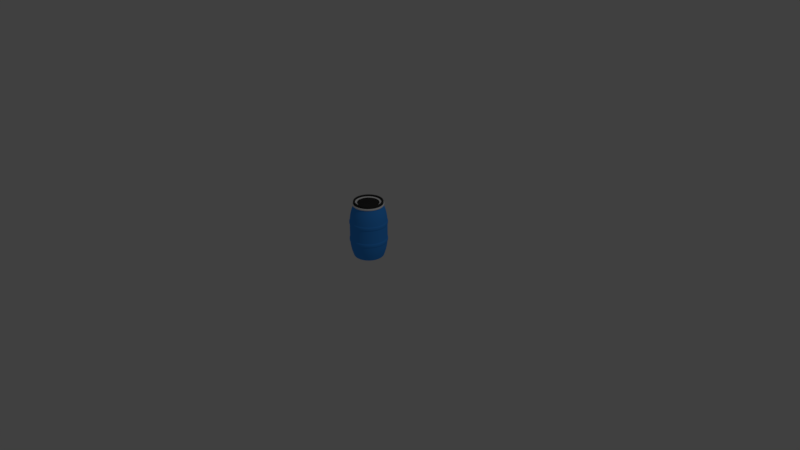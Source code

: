 # Source: barrel.blend  (saved by Blender 2.79.0; exported with 4.5.12 LTS)
import bpy
from mathutils import Matrix  # noqa: F401  (used for matrix-valued properties, if any)

bpy.ops.wm.read_factory_settings(use_empty=True)
scene = bpy.context.scene
scene.name = 'Scene'

# ---- collections
col_collection_1 = bpy.data.collections.new('Collection 1'); scene.collection.children.link(col_collection_1)

# ---- materials (node trees are filled in below, after node groups)
mat_blue = bpy.data.materials.new('Blue')
mat_blue.alpha_threshold = 0.0
mat_blue.use_transparent_shadow = False
mat_blue.diffuse_color = (0.04885, 0.3359, 1.0, 1.0)
mat_blue.specular_color = (0.5, 0.5, 0.5)
mat_blue.roughness = 0.5
mat_metallic = bpy.data.materials.new('Metallic')
mat_metallic.alpha_threshold = 0.0
mat_metallic.use_transparent_shadow = False
mat_metallic.diffuse_color = (0.9473, 0.9473, 0.9473, 1.0)
mat_metallic.roughness = 0.5
mat_black = bpy.data.materials.new('Black')
mat_black.alpha_threshold = 0.0
mat_black.use_transparent_shadow = False
mat_black.diffuse_color = (0.0375, 0.0375, 0.0375, 1.0)
mat_black.specular_color = (0.5, 0.5, 0.5)
mat_black.roughness = 0.5

# ---- material node trees

# ---- world
world_world = bpy.data.worlds.new('World'); scene.world = world_world
world_world.color = (0.05088, 0.05088, 0.05088)
world_world.use_sun_shadow = False
world_world.sun_shadow_jitter_overblur = 0.0
world_world.cycles.sampling_method = 'MANUAL'

# ---- cameras
cam_camera = bpy.data.cameras.new('Camera')
cam_camera.clip_end = 100.0
cam_camera.lens = 35.0
cam_camera.sensor_width = 32.0
cam_camera.sensor_height = 18.0
cam_camera.ortho_scale = 7.314
cam_camera.dof.focus_distance = 0.0
cam_camera.dof.aperture_fstop = 128.0

# ---- lights
light_lamp = bpy.data.lights.new('Lamp', 'POINT')
light_lamp.transmission_factor = 0.0
light_lamp.cutoff_distance = 30.0
light_lamp.energy = 100.0
light_lamp.shadow_buffer_clip_start = 1.001
light_lamp.shadow_soft_size = 0.1
light_lamp.shadow_maximum_resolution = 0.006
light_lamp.use_absolute_resolution = True

# ---- meshes
me_cask = bpy.data.meshes.new('Cask')
me_cask.from_pydata([(0.0, 0.0, 0.0), (-1.987e-09, 0.8, 0.0), (-1.987e-09, 0.8, 2.8), (0.4, 0.6928, 0.0), (0.4, 0.6928, 2.8), (0.6928, 0.4, 0.0), (0.6928, 0.4, 2.8), (0.8, -6.278e-08, 0.0), (0.8, -6.278e-08, 2.8), (0.6928, -0.4, 0.0), (0.6928, -0.4, 2.8), (0.4, -0.6928, 0.0), (0.4, -0.6928, 2.8), (1.188e-07, -0.8, 0.0), (1.188e-07, -0.8, 2.8), (-0.4, -0.6928, 0.0), (-0.4, -0.6928, 2.8), (-0.6928, -0.4, 0.0), (-0.6928, -0.4, 2.8), (-0.8, -3.997e-07, 0.0), (-0.8, -3.997e-07, 2.8), (-0.6928, 0.4, 0.0), (-0.6928, 0.4, 2.8), (-0.4, 0.6928, 0.0), (-0.4, 0.6928, 2.8), (-0.475, 0.8227, 2.383), (-0.8227, 0.475, 2.383), (-0.95, -4.486e-07, 2.383), (-0.8227, -0.475, 2.383), (-0.475, -0.8227, 2.383), (1.425e-07, -0.95, 2.383), (0.475, -0.8227, 2.383), (0.8227, -0.475, 2.383), (0.95, -4.848e-08, 2.383), (0.8227, 0.475, 2.383), (0.475, 0.8227, 2.383), (-9.934e-10, 0.95, 2.383), (-9.934e-10, 0.95, 0.4167), (-0.475, 0.8227, 0.4167), (-0.8227, 0.475, 0.4167), (-0.95, -4.489e-07, 0.4167), (-0.8227, -0.475, 0.4167), (-0.475, -0.8227, 0.4167), (1.425e-07, -0.95, 0.4167), (0.475, -0.8227, 0.4167), (0.8227, -0.475, 0.4167), (0.95, -4.873e-08, 0.4167), (0.8227, 0.475, 0.4167), (0.475, 0.8227, 0.4167), (0.0, 1.0, 1.967), (0.5, 0.866, 1.967), (0.866, 0.5, 1.967), (1.0, -4.371e-08, 1.967), (0.866, -0.5, 1.967), (0.5, -0.866, 1.967), (1.51e-07, -1.0, 1.967), (-0.5, -0.866, 1.967), (-0.866, -0.5, 1.967), (-1.0, -4.649e-07, 1.967), (-0.866, 0.5, 1.967), (-0.5, 0.866, 1.967), (0.0, 1.0, 1.767), (0.5, 0.866, 1.767), (0.866, 0.5, 1.767), (1.0, -4.371e-08, 1.767), (0.866, -0.5, 1.767), (0.5, -0.866, 1.767), (1.51e-07, -1.0, 1.767), (-0.5, -0.866, 1.767), (-0.866, -0.5, 1.767), (-1.0, -4.649e-07, 1.767), (-0.866, 0.5, 1.767), (-0.5, 0.866, 1.767), (0.5, 0.866, 1.033), (0.866, 0.5, 1.033), (1.0, -4.371e-08, 1.033), (0.866, -0.5, 1.033), (0.5, -0.866, 1.033), (1.51e-07, -1.0, 1.033), (-0.5, -0.866, 1.033), (-0.866, -0.5, 1.033), (-1.0, -4.649e-07, 1.033), (-0.866, 0.5, 1.033), (-0.5, 0.866, 1.033), (0.0, 1.0, 1.033), (0.5, 0.866, 0.8333), (0.866, 0.5, 0.8333), (1.0, -4.371e-08, 0.8333), (0.866, -0.5, 0.8333), (0.5, -0.866, 0.8333), (1.51e-07, -1.0, 0.8333), (-0.5, -0.866, 0.8333), (-0.866, -0.5, 0.8333), (-1.0, -4.649e-07, 0.8333), (-0.866, 0.5, 0.8333), (-0.5, 0.866, 0.8333), (0.0, 1.0, 0.8333), (6.209e-11, 1.025, 1.942), (0.5125, 0.8877, 1.942), (0.8877, 0.5125, 1.942), (1.025, -4.139e-08, 1.942), (0.8877, -0.5125, 1.942), (0.5125, -0.8877, 1.942), (1.548e-07, -1.025, 1.942), (-0.5125, -0.8877, 1.942), (-0.8877, -0.5125, 1.942), (-1.025, -4.731e-07, 1.942), (-0.8877, 0.5125, 1.942), (-0.5125, 0.8877, 1.942), (6.209e-11, 1.025, 1.792), (0.5125, 0.8877, 1.792), (0.8877, 0.5125, 1.792), (1.025, -4.139e-08, 1.792), (0.8877, -0.5125, 1.792), (0.5125, -0.8877, 1.792), (1.548e-07, -1.025, 1.792), (-0.5125, -0.8877, 1.792), (-0.8877, -0.5125, 1.792), (-1.025, -4.731e-07, 1.792), (-0.8877, 0.5125, 1.792), (-0.5125, 0.8877, 1.792), (0.5125, 0.8877, 1.008), (0.8877, 0.5125, 1.008), (1.025, -4.139e-08, 1.008), (0.8877, -0.5125, 1.008), (0.5125, -0.8877, 1.008), (1.548e-07, -1.025, 1.008), (-0.5125, -0.8877, 1.008), (-0.8877, -0.5125, 1.008), (-1.025, -4.731e-07, 1.008), (-0.8877, 0.5125, 1.008), (-0.5125, 0.8877, 1.008), (6.209e-11, 1.025, 1.008), (0.5125, 0.8877, 0.8583), (0.8877, 0.5125, 0.8583), (1.025, -4.139e-08, 0.8583), (0.8877, -0.5125, 0.8583), (0.5125, -0.8877, 0.8583), (1.548e-07, -1.025, 0.8583), (-0.5125, -0.8877, 0.8583), (-0.8877, -0.5125, 0.8583), (-1.025, -4.731e-07, 0.8583), (-0.8877, 0.5125, 0.8583), (-0.5125, 0.8877, 0.8583), (6.209e-11, 1.025, 0.8583), (-1.987e-09, 0.8, 2.9), (0.4, 0.6928, 2.9), (0.6928, 0.4, 2.9), (0.8, -6.278e-08, 2.9), (0.6928, -0.4, 2.9), (0.4, -0.6928, 2.9), (1.188e-07, -0.8, 2.9), (-0.4, -0.6928, 2.9), (-0.6928, -0.4, 2.9), (-0.8, -3.997e-07, 2.9), (-0.6928, 0.4, 2.9), (-0.4, 0.6928, 2.9), (-1.166e-09, 0.8193, 2.9), (-2.856e-10, 0.84, 2.88), (0.42, 0.7275, 2.88), (0.4096, 0.7095, 2.9), (0.7275, 0.42, 2.88), (0.7095, 0.4096, 2.9), (0.84, -5.835e-08, 2.88), (0.8193, -6.065e-08, 2.9), (0.7275, -0.42, 2.88), (0.7095, -0.4096, 2.9), (0.42, -0.7275, 2.88), (0.4096, -0.7095, 2.9), (1.266e-07, -0.84, 2.88), (1.225e-07, -0.8193, 2.9), (-0.42, -0.7275, 2.88), (-0.4096, -0.7095, 2.9), (-0.7275, -0.42, 2.88), (-0.7095, -0.4096, 2.9), (-0.84, -4.122e-07, 2.88), (-0.8193, -4.057e-07, 2.9), (-0.7275, 0.42, 2.88), (-0.7095, 0.4096, 2.9), (-0.42, 0.7275, 2.88), (-0.4096, 0.7095, 2.9), (-2.856e-10, 0.84, 2.82), (-1.166e-09, 0.8193, 2.8), (0.4096, 0.7095, 2.8), (0.42, 0.7275, 2.82), (0.7095, 0.4096, 2.8), (0.7275, 0.42, 2.82), (0.8193, -6.065e-08, 2.8), (0.84, -5.835e-08, 2.82), (0.7095, -0.4096, 2.8), (0.7275, -0.42, 2.82), (0.4096, -0.7095, 2.8), (0.42, -0.7275, 2.82), (1.225e-07, -0.8193, 2.8), (1.266e-07, -0.84, 2.82), (-0.4096, -0.7095, 2.8), (-0.42, -0.7275, 2.82), (-0.7095, -0.4096, 2.8), (-0.7275, -0.42, 2.82), (-0.8193, -4.057e-07, 2.8), (-0.84, -4.122e-07, 2.82), (-0.7095, 0.4096, 2.8), (-0.7275, 0.42, 2.82), (-0.4096, 0.7095, 2.8), (-0.42, 0.7275, 2.82), (-0.3353, -0.5807, 2.925), (0.5807, -0.3353, 2.925), (0.0, 0.0, 2.925), (0.5807, 0.3353, 2.925), (0.3353, 0.5807, 2.925), (-0.3353, 0.5807, 2.925), (-0.5807, 0.3353, 2.925), (-0.5807, -0.3353, 2.925), (1.088e-07, -0.6706, 2.925), (0.3353, -0.5807, 2.925), (0.6706, -5.48e-08, 2.925), (-0.6706, -3.419e-07, 2.925), (1.558e-08, 0.6706, 2.925), (-0.6704, 0.3871, 3.025), (-0.6928, 0.4, 3.0), (-0.8, -3.997e-07, 3.0), (-0.7741, -3.886e-07, 3.025), (-0.6928, -0.4, 3.0), (-0.6704, -0.3871, 3.025), (1.188e-07, -0.8, 3.0), (1.168e-07, -0.7741, 3.025), (0.3871, -0.6704, 3.025), (0.4, -0.6928, 3.0), (0.8, -6.278e-08, 3.0), (0.7741, -6.119e-08, 3.025), (0.6928, 0.4, 3.0), (0.6704, 0.3871, 3.025), (0.3871, 0.6704, 3.025), (0.4, 0.6928, 3.0), (-1.987e-09, 0.8, 3.0), (1.207e-09, 0.7741, 3.025), (-0.4, 0.6928, 3.0), (-0.3871, 0.6704, 3.025), (-0.3871, -0.6704, 3.025), (-0.4, -0.6928, 3.0), (0.6704, -0.3871, 3.025), (0.6928, -0.4, 3.0), (-0.3482, -0.6032, 3.0), (-0.3612, -0.6256, 3.025), (0.6032, -0.3482, 3.0), (0.6256, -0.3612, 3.025), (0.6256, 0.3612, 3.025), (0.6032, 0.3482, 3.0), (0.3482, 0.6032, 3.0), (0.3612, 0.6256, 3.025), (-0.3612, 0.6256, 3.025), (-0.3482, 0.6032, 3.0), (-0.6032, 0.3482, 3.0), (-0.6256, 0.3612, 3.025), (-0.6256, -0.3612, 3.025), (-0.6032, -0.3482, 3.0), (1.128e-07, -0.7224, 3.025), (1.108e-07, -0.6965, 3.0), (0.3482, -0.6032, 3.0), (0.3612, -0.6256, 3.025), (0.7224, -5.799e-08, 3.025), (0.6965, -5.64e-08, 3.0), (-0.7224, -3.662e-07, 3.025), (-0.6965, -3.55e-07, 3.0), (7.596e-09, 0.7224, 3.025), (1.079e-08, 0.6965, 3.0), (-0.6928, 0.4, 2.905), (-0.8, -3.997e-07, 2.905), (-0.4, 0.6928, 2.905), (-0.6928, -0.4, 2.905), (-0.4, -0.6928, 2.905), (1.188e-07, -0.8, 2.905), (0.4, -0.6928, 2.905), (0.6928, -0.4, 2.905), (0.8, -6.278e-08, 2.905), (0.6928, 0.4, 2.905), (0.4, 0.6928, 2.905), (-1.987e-09, 0.8, 2.905), (-0.6032, -0.3482, 2.932), (-0.3482, -0.6032, 2.932), (1.108e-07, -0.6965, 2.932), (0.3482, -0.6032, 2.932), (0.6032, -0.3482, 2.932), (0.6965, -5.64e-08, 2.932), (0.6032, 0.3482, 2.932), (0.3482, 0.6032, 2.932), (1.079e-08, 0.6965, 2.932), (-0.3482, 0.6032, 2.932), (-0.6032, 0.3482, 2.932), (-0.6965, -3.55e-07, 2.932), (-1.974e-09, 0.8019, 2.795), (-0.4009, 0.6944, 2.795), (-0.8019, -4.004e-07, 2.795), (-0.6944, -0.4009, 2.795), (0.8019, -6.261e-08, 2.795), (0.4009, 0.6944, 2.795), (-2.484e-11, 0.9987, 1.977), (0.4994, 0.8649, 1.977), (0.8649, 0.4994, 1.977), (0.9987, -4.383e-08, 1.977), (0.8649, -0.4994, 1.977), (0.4994, -0.8649, 1.977), (1.508e-07, -0.9987, 1.977), (-0.4994, -0.8649, 1.977), (-0.8649, -0.4994, 1.977), (-0.9987, -4.645e-07, 1.977), (-0.8649, 0.4994, 1.977), (-0.4994, 0.8649, 1.977), (0.0, 1.0, 1.757), (0.5, 0.866, 1.757), (0.866, 0.5, 1.757), (1.0, -4.371e-08, 1.757), (0.866, -0.5, 1.757), (0.5, -0.866, 1.757), (1.51e-07, -1.0, 1.757), (-0.5, -0.866, 1.757), (-0.866, -0.5, 1.757), (-1.0, -4.649e-07, 1.757), (-0.866, 0.5, 1.757), (-0.5, 0.866, 1.757), (0.5, 0.866, 1.042), (0.866, 0.5, 1.042), (1.0, -4.371e-08, 1.042), (0.866, -0.5, 1.042), (0.5, -0.866, 1.042), (1.51e-07, -1.0, 1.042), (-0.5, -0.866, 1.042), (-0.866, -0.5, 1.042), (-1.0, -4.649e-07, 1.042), (-0.866, 0.5, 1.042), (-0.5, 0.866, 1.042), (0.0, 1.0, 1.042), (-0.4994, 0.8649, 0.8229), (-0.8649, 0.4994, 0.8229), (-0.9987, -4.645e-07, 0.8229), (-0.8649, -0.4994, 0.8229), (-0.4994, -0.8649, 0.8229), (1.508e-07, -0.9987, 0.8229), (0.4994, -0.8649, 0.8229), (0.8649, -0.4994, 0.8229), (0.9987, -4.384e-08, 0.8229), (0.8649, 0.4994, 0.8229), (0.4994, 0.8649, 0.8229), (-2.484e-11, 0.9987, 0.8229), (0.4019, 0.6961, 0.01042), (0.6961, 0.4019, 0.01042), (0.8038, -6.243e-08, 0.01042), (0.6961, -0.4019, 0.01042), (0.4019, -0.6961, 0.01042), (1.194e-07, -0.8038, 0.01042), (-0.4019, -0.6961, 0.01042), (-0.6961, -0.4019, 0.01042), (-0.8038, -4.01e-07, 0.01042), (-0.6961, 0.4019, 0.01042), (-0.4019, 0.6961, 0.01042), (-1.962e-09, 0.8038, 0.01042), (0.6032, 0.3482, 2.925), (0.3482, 0.6032, 2.925), (-0.3482, 0.6032, 2.925), (-0.6032, 0.3482, 2.925), (-0.6032, -0.3482, 2.925), (-0.3482, -0.6032, 2.925), (1.108e-07, -0.6965, 2.925), (0.3482, -0.6032, 2.925), (0.6032, -0.3482, 2.925), (0.6965, -5.64e-08, 2.925), (-0.6965, -3.55e-07, 2.925), (1.079e-08, 0.6965, 2.925), (-0.6944, 0.4009, 2.795), (-0.4009, -0.6944, 2.795), (1.191e-07, -0.8019, 2.795), (0.4009, -0.6944, 2.795), (0.6944, -0.4009, 2.795), (0.6944, 0.4009, 2.795)], [], [(0, 1, 3), (22, 20, 199, 201), (290, 2, 4, 295), (0, 3, 5), (190, 188, 163, 165), (0, 5, 7), (24, 22, 201, 203), (0, 7, 9), (204, 202, 177, 179), (0, 9, 11), (155, 156, 180, 178), (0, 11, 13), (196, 194, 169, 171), (0, 13, 15), (246, 260, 229, 231), (0, 15, 17), (184, 181, 158, 159), (0, 17, 19), (188, 186, 161, 163), (293, 18, 20, 292), (0, 19, 21), (181, 204, 179, 158), (0, 21, 23), (8, 6, 185, 187), (0, 23, 1), (202, 200, 175, 177), (291, 24, 2, 290), (69, 68, 116, 117), (296, 36, 35, 297), (95, 94, 142, 143), (298, 34, 33, 299), (62, 61, 109, 110), (300, 32, 31, 301), (53, 54, 102, 101), (302, 30, 29, 303), (73, 74, 122, 121), (304, 28, 27, 305), (88, 87, 135, 136), (306, 26, 25, 307), (72, 71, 119, 120), (355, 37, 48, 344), (60, 49, 97, 108), (345, 47, 46, 346), (80, 81, 129, 128), (347, 45, 44, 348), (50, 51, 99, 98), (349, 43, 42, 350), (65, 64, 112, 113), (351, 41, 40, 352), (91, 90, 138, 139), (353, 39, 38, 354), (77, 78, 126, 125), (57, 58, 106, 105), (68, 67, 115, 116), (94, 93, 141, 142), (54, 55, 103, 102), (74, 75, 123, 122), (87, 86, 134, 135), (81, 82, 130, 129), (71, 70, 118, 119), (64, 63, 111, 112), (51, 52, 100, 99), (354, 38, 37, 355), (308, 61, 62, 309), (309, 62, 63, 310), (310, 63, 64, 311), (311, 64, 65, 312), (312, 65, 66, 313), (313, 66, 67, 314), (314, 67, 68, 315), (315, 68, 69, 316), (316, 69, 70, 317), (317, 70, 71, 318), (318, 71, 72, 319), (319, 72, 61, 308), (120, 108, 97, 109), (297, 35, 34, 298), (299, 33, 32, 300), (301, 31, 30, 302), (303, 29, 28, 304), (305, 27, 26, 306), (307, 25, 36, 296), (344, 48, 47, 345), (346, 46, 45, 347), (348, 44, 43, 349), (350, 42, 41, 351), (352, 40, 39, 353), (343, 96, 85, 342), (342, 85, 86, 341), (341, 86, 87, 340), (340, 87, 88, 339), (339, 88, 89, 338), (338, 89, 90, 337), (337, 90, 91, 336), (336, 91, 92, 335), (335, 92, 93, 334), (334, 93, 94, 333), (333, 94, 95, 332), (332, 95, 96, 343), (90, 89, 137, 138), (119, 107, 108, 120), (118, 106, 107, 119), (117, 105, 106, 118), (116, 104, 105, 117), (115, 103, 104, 116), (114, 102, 103, 115), (113, 101, 102, 114), (112, 100, 101, 113), (111, 99, 100, 112), (110, 98, 99, 111), (109, 97, 98, 110), (130, 131, 143, 142), (129, 130, 142, 141), (128, 129, 141, 140), (127, 128, 140, 139), (126, 127, 139, 138), (125, 126, 138, 137), (124, 125, 137, 136), (123, 124, 136, 135), (122, 123, 135, 134), (121, 122, 134, 133), (144, 132, 121, 133), (131, 132, 144, 143), (83, 84, 132, 131), (85, 96, 144, 133), (76, 77, 125, 124), (56, 57, 105, 104), (92, 91, 139, 140), (49, 50, 98, 97), (66, 65, 113, 114), (61, 72, 120, 109), (79, 80, 128, 127), (59, 60, 108, 107), (89, 88, 136, 137), (84, 73, 121, 132), (63, 62, 110, 111), (52, 53, 101, 100), (96, 95, 143, 144), (82, 83, 131, 130), (70, 69, 117, 118), (86, 85, 133, 134), (55, 56, 104, 103), (75, 76, 124, 123), (93, 92, 140, 141), (67, 66, 114, 115), (78, 79, 127, 126), (58, 59, 107, 106), (286, 287, 358, 367), (276, 277, 234, 233), (249, 246, 231, 232), (283, 284, 356, 365), (282, 283, 365, 364), (281, 282, 364, 363), (279, 280, 362, 361), (280, 281, 363, 362), (268, 266, 219, 236), (289, 278, 360, 366), (253, 250, 237, 218), (156, 145, 157, 180), (147, 148, 164, 162), (12, 10, 189, 191), (148, 149, 166, 164), (149, 150, 168, 166), (150, 151, 170, 168), (151, 152, 172, 170), (152, 153, 174, 172), (153, 154, 176, 174), (154, 155, 178, 176), (6, 4, 183, 185), (198, 196, 171, 173), (20, 18, 197, 199), (146, 147, 162, 160), (18, 16, 195, 197), (192, 190, 165, 167), (4, 2, 182, 183), (16, 14, 193, 195), (200, 198, 173, 175), (186, 184, 159, 161), (14, 12, 191, 193), (194, 192, 167, 169), (10, 8, 187, 189), (159, 158, 157, 160), (161, 159, 160, 162), (163, 161, 162, 164), (165, 163, 164, 166), (167, 165, 166, 168), (169, 167, 168, 170), (171, 169, 170, 172), (173, 171, 172, 174), (175, 173, 174, 176), (177, 175, 176, 178), (179, 177, 178, 180), (158, 179, 180, 157), (145, 146, 160, 157), (183, 182, 181, 184), (185, 183, 184, 186), (187, 185, 186, 188), (189, 187, 188, 190), (191, 189, 190, 192), (193, 191, 192, 194), (195, 193, 194, 196), (197, 195, 196, 198), (199, 197, 198, 200), (201, 199, 200, 202), (203, 201, 202, 204), (182, 203, 204, 181), (2, 24, 203, 182), (250, 264, 235, 237), (243, 254, 223, 238), (259, 256, 225, 226), (245, 259, 226, 240), (284, 285, 357, 356), (254, 262, 221, 223), (287, 288, 359, 358), (262, 253, 218, 221), (256, 243, 238, 225), (260, 245, 240, 229), (264, 249, 232, 235), (275, 276, 233, 230), (267, 269, 222, 220), (271, 272, 227, 224), (270, 271, 224, 239), (274, 275, 230, 228), (273, 274, 228, 241), (269, 270, 239, 222), (288, 289, 366, 359), (272, 273, 241, 227), (285, 286, 367, 357), (277, 268, 236, 234), (207, 209, 217), (207, 208, 209), (207, 215, 208), (207, 206, 215), (207, 214, 206), (207, 213, 214), (207, 205, 213), (207, 212, 205), (207, 216, 212), (207, 211, 216), (207, 210, 211), (207, 217, 210), (230, 233, 232, 231), (236, 219, 218, 237), (222, 239, 238, 223), (224, 227, 226, 225), (227, 241, 240, 226), (228, 230, 231, 229), (220, 222, 223, 221), (234, 236, 237, 235), (219, 220, 221, 218), (239, 224, 225, 238), (241, 228, 229, 240), (233, 234, 235, 232), (266, 267, 220, 219), (246, 249, 248, 247), (250, 253, 252, 251), (254, 243, 242, 255), (256, 259, 258, 257), (259, 245, 244, 258), (260, 246, 247, 261), (262, 254, 255, 263), (264, 250, 251, 265), (253, 262, 263, 252), (243, 256, 257, 242), (245, 260, 261, 244), (249, 264, 265, 248), (278, 279, 361, 360), (155, 154, 267, 266), (145, 156, 268, 277), (150, 149, 273, 272), (153, 152, 270, 269), (149, 148, 274, 273), (148, 147, 275, 274), (152, 151, 271, 270), (151, 150, 272, 271), (154, 153, 269, 267), (147, 146, 276, 275), (156, 155, 266, 268), (146, 145, 277, 276), (255, 242, 279, 278), (248, 265, 286, 285), (252, 263, 289, 288), (251, 252, 288, 287), (247, 248, 285, 284), (263, 255, 278, 289), (257, 258, 281, 280), (242, 257, 280, 279), (258, 244, 282, 281), (244, 261, 283, 282), (261, 247, 284, 283), (265, 251, 287, 286), (25, 291, 290, 36), (28, 293, 292, 27), (36, 290, 295, 35), (60, 307, 296, 49), (58, 305, 306, 59), (56, 303, 304, 57), (54, 301, 302, 55), (52, 299, 300, 53), (50, 297, 298, 51), (59, 306, 307, 60), (57, 304, 305, 58), (55, 302, 303, 56), (53, 300, 301, 54), (51, 298, 299, 52), (49, 296, 297, 50), (330, 319, 308, 331), (329, 318, 319, 330), (328, 317, 318, 329), (327, 316, 317, 328), (326, 315, 316, 327), (325, 314, 315, 326), (324, 313, 314, 325), (323, 312, 313, 324), (322, 311, 312, 323), (321, 310, 311, 322), (320, 309, 310, 321), (331, 308, 309, 320), (84, 331, 320, 73), (73, 320, 321, 74), (74, 321, 322, 75), (75, 322, 323, 76), (76, 323, 324, 77), (77, 324, 325, 78), (78, 325, 326, 79), (79, 326, 327, 80), (80, 327, 328, 81), (81, 328, 329, 82), (82, 329, 330, 83), (83, 330, 331, 84), (38, 332, 343, 37), (39, 333, 332, 38), (40, 334, 333, 39), (41, 335, 334, 40), (42, 336, 335, 41), (43, 337, 336, 42), (44, 338, 337, 43), (45, 339, 338, 44), (46, 340, 339, 45), (47, 341, 340, 46), (48, 342, 341, 47), (37, 343, 342, 48), (19, 352, 353, 21), (15, 350, 351, 17), (11, 348, 349, 13), (7, 346, 347, 9), (3, 344, 345, 5), (23, 354, 355, 1), (21, 353, 354, 23), (17, 351, 352, 19), (13, 349, 350, 15), (9, 347, 348, 11), (5, 345, 346, 7), (1, 355, 344, 3), (209, 208, 356, 357), (211, 210, 358, 359), (205, 212, 360, 361), (214, 213, 362, 363), (206, 214, 363, 364), (208, 215, 365, 356), (212, 216, 366, 360), (210, 217, 367, 358), (216, 211, 359, 366), (213, 205, 361, 362), (215, 206, 364, 365), (217, 209, 357, 367), (295, 4, 6, 373), (373, 6, 8, 294), (294, 8, 10, 372), (372, 10, 12, 371), (371, 12, 14, 370), (370, 14, 16, 369), (369, 16, 18, 293), (292, 20, 22, 368), (368, 22, 24, 291), (26, 368, 291, 25), (27, 292, 368, 26), (29, 369, 293, 28), (30, 370, 369, 29), (31, 371, 370, 30), (32, 372, 371, 31), (33, 294, 372, 32), (34, 373, 294, 33), (35, 295, 373, 34)])
me_cask.polygons.foreach_set('use_smooth', [True] * 384)
me_cask.polygons.foreach_set('material_index', [0, 1, 0, 0, 1, 0, 1, 0, 1, 0, 1, 0, 1, 0, 2, 0, 1, 0, 1, 0, 0, 1, 0, 1, 0, 1, 0, 0, 0, 0, 0, 0, 0, 0, 0, 0, 0, 0, 0, 0, 0, 0, 0, 0, 0, 0, 0, 0, 0, 0, 0, 0, 0, 0, 0, 0, 0, 0, 0, 0, 0, 0, 0, 0, 0, 0, 0, 0, 0, 0, 0, 0, 0, 0, 0, 0, 0, 0, 0, 0, 0, 0, 0, 0, 0, 0, 0, 0, 0, 0, 0, 0, 0, 0, 0, 0, 0, 0, 0, 0, 0, 0, 0, 0, 0, 0, 0, 0, 0, 0, 0, 0, 0, 0, 0, 0, 0, 0, 0, 0, 0, 0, 0, 0, 0, 0, 0, 0, 0, 0, 0, 0, 0, 0, 0, 0, 0, 0, 0, 0, 0, 0, 0, 0, 0, 0, 0, 1, 2, 2, 1, 1, 1, 1, 1, 2, 1, 2, 1, 1, 1, 1, 1, 1, 1, 1, 1, 1, 1, 1, 1, 1, 1, 1, 1, 1, 1, 1, 1, 1, 1, 1, 1, 1, 1, 1, 1, 1, 1, 1, 1, 1, 1, 1, 1, 1, 1, 1, 1, 1, 1, 1, 1, 1, 1, 1, 1, 2, 2, 2, 2, 1, 2, 1, 2, 2, 2, 2, 2, 2, 2, 2, 2, 2, 2, 1, 2, 1, 2, 2, 2, 2, 2, 2, 2, 2, 2, 2, 2, 2, 2, 2, 2, 2, 2, 2, 2, 2, 2, 2, 2, 2, 2, 2, 2, 2, 2, 2, 2, 2, 2, 2, 2, 2, 2, 2, 1, 2, 2, 2, 2, 2, 2, 2, 2, 2, 2, 2, 2, 2, 2, 2, 2, 2, 2, 2, 2, 2, 2, 2, 2, 0, 0, 0, 0, 0, 0, 0, 0, 0, 0, 0, 0, 0, 0, 0, 0, 0, 0, 0, 0, 0, 0, 0, 0, 0, 0, 0, 0, 0, 0, 0, 0, 0, 0, 0, 0, 0, 0, 0, 0, 0, 0, 0, 0, 0, 0, 0, 0, 0, 0, 0, 0, 0, 0, 0, 0, 0, 0, 0, 0, 0, 0, 0, 1, 1, 1, 1, 1, 1, 1, 1, 1, 1, 1, 1, 0, 0, 0, 0, 0, 0, 0, 0, 0, 0, 0, 0, 0, 0, 0, 0, 0, 0])
_uv = me_cask.uv_layers.new(name='UVMap')
_uv.uv.foreach_set('vector', [0.5007, 0.6592, 0.4665, 0.5317, 0.5349, 0.5317, 0.0471, 0.8353, 0.0001334, 0.7539, 0.004325, 0.7528, 0.05017, 0.8322, 0.1199, 0.5128, 0.1201, 0.5141, 0.04791, 0.5314, 0.0475, 0.5302, 0.5007, 0.6592, 0.5349, 0.5317, 0.594, 0.5658, 0.2962, 0.5863, 0.3403, 0.6628, 0.328, 0.6663, 0.2872, 0.5955, 0.5007, 0.6592, 0.594, 0.5658, 0.6282, 0.625, 0.1285, 0.8822, 0.0471, 0.8353, 0.05017, 0.8322, 0.1296, 0.8781, 0.5007, 0.6592, 0.6282, 0.625, 0.6282, 0.6933, 0.1312, 0.8718, 0.05468, 0.8276, 0.06365, 0.8185, 0.1344, 0.8594, 0.5007, 0.6592, 0.6282, 0.6933, 0.594, 0.7525, 0.0702, 0.812, 0.1368, 0.8505, 0.1359, 0.8539, 0.06769, 0.8144, 0.5007, 0.6592, 0.594, 0.7525, 0.5349, 0.7866, 0.05473, 0.5862, 0.1313, 0.5421, 0.1347, 0.5544, 0.06391, 0.5952, 0.5007, 0.6592, 0.5349, 0.7866, 0.4665, 0.7866, 0.2869, 0.7372, 0.2871, 0.6774, 0.2951, 0.6753, 0.2949, 0.7394, 0.5007, 0.6592, 0.4665, 0.7866, 0.4074, 0.7525, 0.2961, 0.8277, 0.2196, 0.8719, 0.2161, 0.8595, 0.2869, 0.8187, 0.5007, 0.6592, 0.4074, 0.7525, 0.3732, 0.6933, 0.3403, 0.6628, 0.3403, 0.7512, 0.3279, 0.748, 0.328, 0.6663, 0.4228, 0.4956, 0.4228, 0.4969, 0.346, 0.4978, 0.346, 0.4964, 0.5007, 0.6592, 0.3732, 0.6933, 0.3732, 0.625, 0.2196, 0.8719, 0.1312, 0.8718, 0.1344, 0.8594, 0.2161, 0.8595, 0.5007, 0.6592, 0.3732, 0.625, 0.4074, 0.5658, 0.3507, 0.66, 0.3507, 0.7539, 0.3465, 0.7528, 0.3465, 0.6611, 0.5007, 0.6592, 0.4074, 0.5658, 0.4665, 0.5317, 0.05468, 0.8276, 0.01051, 0.7511, 0.02287, 0.7476, 0.06365, 0.8185, 0.1943, 0.5034, 0.1944, 0.5047, 0.1201, 0.5141, 0.1199, 0.5128, 0.4218, 0.3213, 0.5005, 0.321, 0.5005, 0.3263, 0.4218, 0.3265, 0.09793, 0.3703, 0.1067, 0.4384, 0.02314, 0.4545, 0.009787, 0.3807, 0.1792, 0.1724, 0.2617, 0.1745, 0.2616, 0.1799, 0.179, 0.178, 0.9064, 0.3639, 0.8998, 0.4342, 0.8167, 0.4274, 0.8207, 0.3606, 0.006014, 0.3385, 0.09522, 0.3323, 0.0956, 0.3379, 0.005331, 0.3443, 0.7383, 0.3584, 0.7359, 0.4236, 0.6566, 0.4214, 0.6579, 0.3571, 0.7383, 0.3568, 0.658, 0.3555, 0.658, 0.3502, 0.7384, 0.3513, 0.5788, 0.3565, 0.578, 0.4203, 0.4999, 0.4199, 0.5001, 0.3563, 0.9943, 0.1938, 0.9058, 0.1996, 0.9054, 0.194, 0.995, 0.188, 0.4216, 0.3567, 0.4219, 0.4202, 0.3439, 0.4214, 0.3428, 0.3577, 0.7371, 0.1731, 0.8183, 0.1693, 0.8186, 0.1749, 0.7373, 0.1785, 0.2632, 0.3599, 0.2657, 0.424, 0.1869, 0.4291, 0.1821, 0.3639, 0.1803, 0.3267, 0.2624, 0.3236, 0.2626, 0.329, 0.1806, 0.3323, 0.1113, 0.01841, 0.1, 0.09702, 0.01142, 0.08439, 0.03305, 0.002171, 0.182, 0.3623, 0.09776, 0.3686, 0.09722, 0.3627, 0.1816, 0.3567, 0.881, 0.0198, 0.8939, 0.09336, 0.8136, 0.1024, 0.8065, 0.029, 0.4217, 0.2102, 0.3423, 0.21, 0.3423, 0.2046, 0.4217, 0.2049, 0.7309, 0.03365, 0.7347, 0.1074, 0.6564, 0.1099, 0.6545, 0.03579, 0.9968, 0.3686, 0.9065, 0.3622, 0.9068, 0.3565, 0.9984, 0.3629, 0.5776, 0.03655, 0.5784, 0.111, 0.5004, 0.1112, 0.5003, 0.03648, 0.7393, 0.3218, 0.8221, 0.3229, 0.822, 0.3286, 0.7392, 0.3273, 0.4228, 0.03579, 0.4222, 0.1108, 0.3435, 0.1097, 0.3451, 0.03438, 0.5001, 0.1764, 0.5786, 0.1761, 0.5787, 0.1814, 0.5001, 0.1817, 0.2673, 0.0318, 0.2641, 0.1076, 0.1833, 0.1038, 0.1894, 0.02709, 0.6584, 0.2092, 0.5792, 0.2099, 0.5792, 0.2047, 0.6583, 0.2039, 0.4216, 0.3551, 0.3428, 0.3561, 0.3427, 0.3508, 0.4216, 0.3498, 0.5005, 0.321, 0.5793, 0.321, 0.5793, 0.3263, 0.5005, 0.3263, 0.2617, 0.1745, 0.3422, 0.1757, 0.3421, 0.181, 0.2616, 0.1799, 0.658, 0.3555, 0.5788, 0.3549, 0.5788, 0.3497, 0.658, 0.3502, 0.9058, 0.1996, 0.8207, 0.2048, 0.8205, 0.1993, 0.9054, 0.194, 0.8183, 0.1693, 0.9025, 0.1633, 0.9031, 0.1693, 0.8186, 0.1749, 0.3423, 0.21, 0.2616, 0.2095, 0.2617, 0.204, 0.3423, 0.2046, 0.2624, 0.3236, 0.3427, 0.322, 0.3427, 0.3273, 0.2626, 0.329, 0.8221, 0.3229, 0.9085, 0.3252, 0.9083, 0.3313, 0.822, 0.3286, 0.9065, 0.3622, 0.8208, 0.3589, 0.821, 0.3533, 0.9068, 0.3565, 0.1894, 0.02709, 0.1833, 0.1038, 0.1, 0.09702, 0.1113, 0.01841, 0.09511, 0.3308, 0.09522, 0.3323, 0.006014, 0.3385, 0.005908, 0.337, 0.9989, 0.3259, 0.9988, 0.3275, 0.9085, 0.3252, 0.9085, 0.3237, 0.9085, 0.3237, 0.9085, 0.3252, 0.8221, 0.3229, 0.8221, 0.3215, 0.8221, 0.3215, 0.8221, 0.3229, 0.7393, 0.3218, 0.7393, 0.3204, 0.7393, 0.3204, 0.7393, 0.3218, 0.6587, 0.3213, 0.6587, 0.3199, 0.6587, 0.3199, 0.6587, 0.3213, 0.5793, 0.321, 0.5793, 0.3197, 0.5793, 0.3197, 0.5793, 0.321, 0.5005, 0.321, 0.5005, 0.3197, 0.5005, 0.3197, 0.5005, 0.321, 0.4218, 0.3213, 0.4218, 0.3199, 0.4218, 0.3199, 0.4218, 0.3213, 0.3427, 0.322, 0.3426, 0.3207, 0.3426, 0.3207, 0.3427, 0.322, 0.2624, 0.3236, 0.2624, 0.3222, 0.2624, 0.3222, 0.2624, 0.3236, 0.1803, 0.3267, 0.1802, 0.3253, 0.1802, 0.3253, 0.1803, 0.3267, 0.09522, 0.3323, 0.09511, 0.3308, 0.1806, 0.3323, 0.1816, 0.3567, 0.09722, 0.3627, 0.0956, 0.3379, 0.9967, 0.3704, 0.9883, 0.447, 0.8998, 0.4342, 0.9064, 0.3639, 0.8207, 0.3606, 0.8167, 0.4274, 0.7359, 0.4236, 0.7383, 0.3584, 0.6579, 0.3571, 0.6566, 0.4214, 0.578, 0.4203, 0.5788, 0.3565, 0.5001, 0.3563, 0.4999, 0.4199, 0.4219, 0.4202, 0.4216, 0.3567, 0.3428, 0.3577, 0.3439, 0.4214, 0.2657, 0.424, 0.2632, 0.3599, 0.1821, 0.3639, 0.1869, 0.4291, 0.1067, 0.4384, 0.09793, 0.3703, 0.9538, 0.002496, 0.9777, 0.07745, 0.8939, 0.09336, 0.881, 0.0198, 0.8065, 0.029, 0.8136, 0.1024, 0.7347, 0.1074, 0.7309, 0.03365, 0.6545, 0.03579, 0.6564, 0.1099, 0.5784, 0.111, 0.5776, 0.03655, 0.5003, 0.03648, 0.5004, 0.1112, 0.4222, 0.1108, 0.4228, 0.03579, 0.3451, 0.03438, 0.3435, 0.1097, 0.2641, 0.1076, 0.2673, 0.0318, 0.09353, 0.1672, 0.09344, 0.169, 0.003025, 0.1629, 0.003195, 0.1612, 0.991, 0.1515, 0.9912, 0.1533, 0.9025, 0.1633, 0.9024, 0.1616, 0.9024, 0.1616, 0.9025, 0.1633, 0.8183, 0.1693, 0.8182, 0.1677, 0.8182, 0.1677, 0.8183, 0.1693, 0.7371, 0.1731, 0.737, 0.1715, 0.737, 0.1715, 0.7371, 0.1731, 0.6575, 0.1752, 0.6574, 0.1736, 0.6574, 0.1736, 0.6575, 0.1752, 0.5786, 0.1761, 0.5786, 0.1745, 0.5786, 0.1745, 0.5786, 0.1761, 0.5001, 0.1764, 0.5001, 0.1748, 0.5001, 0.1748, 0.5001, 0.1764, 0.4214, 0.1763, 0.4214, 0.1747, 0.4214, 0.1747, 0.4214, 0.1763, 0.3422, 0.1757, 0.3422, 0.1741, 0.3422, 0.1741, 0.3422, 0.1757, 0.2617, 0.1745, 0.2618, 0.1729, 0.2618, 0.1729, 0.2617, 0.1745, 0.1792, 0.1724, 0.1792, 0.1707, 0.1792, 0.1707, 0.1792, 0.1724, 0.09344, 0.169, 0.09353, 0.1672, 0.5786, 0.1761, 0.6575, 0.1752, 0.6575, 0.1805, 0.5787, 0.1814, 0.2626, 0.329, 0.263, 0.3529, 0.1816, 0.3567, 0.1806, 0.3323, 0.3427, 0.3273, 0.3427, 0.3508, 0.263, 0.3529, 0.2626, 0.329, 0.4218, 0.3265, 0.4216, 0.3498, 0.3427, 0.3508, 0.3427, 0.3273, 0.5005, 0.3263, 0.5001, 0.3495, 0.4216, 0.3498, 0.4218, 0.3265, 0.5793, 0.3263, 0.5788, 0.3497, 0.5001, 0.3495, 0.5005, 0.3263, 0.6586, 0.3266, 0.658, 0.3502, 0.5788, 0.3497, 0.5793, 0.3263, 0.7392, 0.3273, 0.7384, 0.3513, 0.658, 0.3502, 0.6586, 0.3266, 0.822, 0.3286, 0.821, 0.3533, 0.7384, 0.3513, 0.7392, 0.3273, 0.9083, 0.3313, 0.9068, 0.3565, 0.821, 0.3533, 0.822, 0.3286, 0.9999, 0.334, 0.9984, 0.3629, 0.9068, 0.3565, 0.9083, 0.3313, 0.0956, 0.3379, 0.09722, 0.3627, 0.007647, 0.3727, 0.005331, 0.3443, 0.2617, 0.204, 0.1788, 0.2028, 0.179, 0.178, 0.2616, 0.1799, 0.3423, 0.2046, 0.2617, 0.204, 0.2616, 0.1799, 0.3421, 0.181, 0.4217, 0.2049, 0.3423, 0.2046, 0.3421, 0.181, 0.4214, 0.1815, 0.5005, 0.2049, 0.4217, 0.2049, 0.4214, 0.1815, 0.5001, 0.1817, 0.5792, 0.2047, 0.5005, 0.2049, 0.5001, 0.1817, 0.5787, 0.1814, 0.6583, 0.2039, 0.5792, 0.2047, 0.5787, 0.1814, 0.6575, 0.1805, 0.7384, 0.2023, 0.6583, 0.2039, 0.6575, 0.1805, 0.7373, 0.1785, 0.8205, 0.1993, 0.7384, 0.2023, 0.7373, 0.1785, 0.8186, 0.1749, 0.9054, 0.194, 0.8205, 0.1993, 0.8186, 0.1749, 0.9031, 0.1693, 0.995, 0.188, 0.9054, 0.194, 0.9031, 0.1693, 0.9931, 0.1596, 0.09314, 0.1747, 0.09214, 0.2, 0.0001334, 0.1977, 0.001535, 0.1687, 0.1788, 0.2028, 0.09214, 0.2, 0.09314, 0.1747, 0.179, 0.178, 0.1787, 0.2084, 0.09196, 0.2061, 0.09214, 0.2, 0.1788, 0.2028, 0.003025, 0.1629, 0.09344, 0.169, 0.09314, 0.1747, 0.001535, 0.1687, 0.7386, 0.2077, 0.6584, 0.2092, 0.6583, 0.2039, 0.7384, 0.2023, 0.5001, 0.3548, 0.4216, 0.3551, 0.4216, 0.3498, 0.5001, 0.3495, 0.4214, 0.1763, 0.5001, 0.1764, 0.5001, 0.1817, 0.4214, 0.1815, 0.09776, 0.3686, 0.009523, 0.3789, 0.007647, 0.3727, 0.09722, 0.3627, 0.6587, 0.3213, 0.7393, 0.3218, 0.7392, 0.3273, 0.6586, 0.3266, 0.09522, 0.3323, 0.1803, 0.3267, 0.1806, 0.3323, 0.0956, 0.3379, 0.5005, 0.2102, 0.4217, 0.2102, 0.4217, 0.2049, 0.5005, 0.2049, 0.2632, 0.3583, 0.182, 0.3623, 0.1816, 0.3567, 0.263, 0.3529, 0.6575, 0.1752, 0.7371, 0.1731, 0.7373, 0.1785, 0.6575, 0.1805, 0.09196, 0.2061, 0.001181, 0.2042, 0.0001334, 0.1977, 0.09214, 0.2, 0.9085, 0.3252, 0.9988, 0.3275, 0.9999, 0.334, 0.9083, 0.3313, 0.8208, 0.3589, 0.7383, 0.3568, 0.7384, 0.3513, 0.821, 0.3533, 0.09344, 0.169, 0.1792, 0.1724, 0.179, 0.178, 0.09314, 0.1747, 0.2616, 0.2095, 0.1787, 0.2084, 0.1788, 0.2028, 0.2617, 0.204, 0.3427, 0.322, 0.4218, 0.3213, 0.4218, 0.3265, 0.3427, 0.3273, 0.9025, 0.1633, 0.9912, 0.1533, 0.9931, 0.1596, 0.9031, 0.1693, 0.5788, 0.3549, 0.5001, 0.3548, 0.5001, 0.3495, 0.5788, 0.3497, 0.8207, 0.2048, 0.7386, 0.2077, 0.7384, 0.2023, 0.8205, 0.1993, 0.3422, 0.1757, 0.4214, 0.1763, 0.4214, 0.1815, 0.3421, 0.181, 0.5793, 0.321, 0.6587, 0.3213, 0.6586, 0.3266, 0.5793, 0.3263, 0.5792, 0.2099, 0.5005, 0.2102, 0.5005, 0.2049, 0.5792, 0.2047, 0.3428, 0.3561, 0.2632, 0.3583, 0.263, 0.3529, 0.3427, 0.3508, 0.2009, 0.8033, 0.1493, 0.8031, 0.1496, 0.802, 0.2006, 0.8022, 0.2795, 0.8112, 0.2134, 0.8493, 0.2086, 0.8326, 0.267, 0.7991, 0.2568, 0.7889, 0.2869, 0.7372, 0.2949, 0.7394, 0.2626, 0.7948, 0.2718, 0.6815, 0.2716, 0.7331, 0.2705, 0.7328, 0.2706, 0.6818, 0.2461, 0.6368, 0.2718, 0.6815, 0.2706, 0.6818, 0.2453, 0.6376, 0.2016, 0.6108, 0.2461, 0.6368, 0.2453, 0.6376, 0.2013, 0.6119, 0.1052, 0.6362, 0.15, 0.6106, 0.1503, 0.6117, 0.106, 0.6371, 0.15, 0.6106, 0.2016, 0.6108, 0.2013, 0.6119, 0.1503, 0.6117, 0.1372, 0.8493, 0.07113, 0.8111, 0.08324, 0.7985, 0.1414, 0.8323, 0.07907, 0.7324, 0.07926, 0.6808, 0.08038, 0.6811, 0.08018, 0.7321, 0.0935, 0.7884, 0.1452, 0.8184, 0.143, 0.8264, 0.08759, 0.7942, 0.1368, 0.8505, 0.2138, 0.8506, 0.2146, 0.854, 0.1359, 0.8539, 0.319, 0.7456, 0.3191, 0.6686, 0.3225, 0.6677, 0.3224, 0.7465, 0.2224, 0.5317, 0.3037, 0.5786, 0.3007, 0.5817, 0.2213, 0.5359, 0.3191, 0.6686, 0.2806, 0.6019, 0.2831, 0.5995, 0.3225, 0.6677, 0.2806, 0.6019, 0.214, 0.5634, 0.215, 0.56, 0.2831, 0.5995, 0.214, 0.5634, 0.137, 0.5633, 0.1362, 0.5599, 0.215, 0.56, 0.137, 0.5633, 0.07036, 0.6017, 0.06793, 0.5992, 0.1362, 0.5599, 0.07036, 0.6017, 0.03183, 0.6684, 0.02847, 0.6674, 0.06793, 0.5992, 0.03183, 0.6684, 0.03177, 0.7453, 0.02838, 0.7462, 0.02847, 0.6674, 0.03177, 0.7453, 0.0702, 0.812, 0.06769, 0.8144, 0.02838, 0.7462, 0.3507, 0.7539, 0.3037, 0.8353, 0.3007, 0.8322, 0.3465, 0.7528, 0.01053, 0.6627, 0.05473, 0.5862, 0.06391, 0.5952, 0.02296, 0.6659, 0.0001334, 0.7539, 0.0001339, 0.66, 0.004324, 0.6611, 0.004325, 0.7528, 0.2805, 0.8122, 0.319, 0.7456, 0.3224, 0.7465, 0.2829, 0.8147, 0.0001339, 0.66, 0.0471, 0.5786, 0.05017, 0.5817, 0.004324, 0.6611, 0.2196, 0.5421, 0.2962, 0.5863, 0.2872, 0.5955, 0.2165, 0.5545, 0.3037, 0.8353, 0.2224, 0.8822, 0.2213, 0.878, 0.3007, 0.8322, 0.0471, 0.5786, 0.1285, 0.5317, 0.1296, 0.5359, 0.05017, 0.5817, 0.01051, 0.7511, 0.01053, 0.6627, 0.02296, 0.6659, 0.02287, 0.7476, 0.3403, 0.7512, 0.2961, 0.8277, 0.2869, 0.8187, 0.3279, 0.748, 0.1285, 0.5317, 0.2224, 0.5317, 0.2213, 0.5359, 0.1296, 0.5359, 0.1313, 0.5421, 0.2196, 0.5421, 0.2165, 0.5545, 0.1347, 0.5544, 0.3037, 0.5786, 0.3507, 0.66, 0.3465, 0.6611, 0.3007, 0.5817, 0.2869, 0.8187, 0.2161, 0.8595, 0.2146, 0.854, 0.2829, 0.8147, 0.3279, 0.748, 0.2869, 0.8187, 0.2829, 0.8147, 0.3224, 0.7465, 0.328, 0.6663, 0.3279, 0.748, 0.3224, 0.7465, 0.3225, 0.6677, 0.2872, 0.5955, 0.328, 0.6663, 0.3225, 0.6677, 0.2831, 0.5995, 0.2165, 0.5545, 0.2872, 0.5955, 0.2831, 0.5995, 0.215, 0.56, 0.1347, 0.5544, 0.2165, 0.5545, 0.215, 0.56, 0.1362, 0.5599, 0.06391, 0.5952, 0.1347, 0.5544, 0.1362, 0.5599, 0.06793, 0.5992, 0.02296, 0.6659, 0.06391, 0.5952, 0.06793, 0.5992, 0.02847, 0.6674, 0.02287, 0.7476, 0.02296, 0.6659, 0.02847, 0.6674, 0.02838, 0.7462, 0.06365, 0.8185, 0.02287, 0.7476, 0.02838, 0.7462, 0.06769, 0.8144, 0.1344, 0.8594, 0.06365, 0.8185, 0.06769, 0.8144, 0.1359, 0.8539, 0.2161, 0.8595, 0.1344, 0.8594, 0.1359, 0.8539, 0.2146, 0.854, 0.2138, 0.8506, 0.2805, 0.8122, 0.2829, 0.8147, 0.2146, 0.854, 0.3007, 0.8322, 0.2213, 0.878, 0.2196, 0.8719, 0.2961, 0.8277, 0.3465, 0.7528, 0.3007, 0.8322, 0.2961, 0.8277, 0.3403, 0.7512, 0.3465, 0.6611, 0.3465, 0.7528, 0.3403, 0.7512, 0.3403, 0.6628, 0.3007, 0.5817, 0.3465, 0.6611, 0.3403, 0.6628, 0.2962, 0.5863, 0.2213, 0.5359, 0.3007, 0.5817, 0.2962, 0.5863, 0.2196, 0.5421, 0.1296, 0.5359, 0.2213, 0.5359, 0.2196, 0.5421, 0.1313, 0.5421, 0.05017, 0.5817, 0.1296, 0.5359, 0.1313, 0.5421, 0.05473, 0.5862, 0.004324, 0.6611, 0.05017, 0.5817, 0.05473, 0.5862, 0.01053, 0.6627, 0.004325, 0.7528, 0.004324, 0.6611, 0.01053, 0.6627, 0.01051, 0.7511, 0.05017, 0.8322, 0.004325, 0.7528, 0.01051, 0.7511, 0.05468, 0.8276, 0.1296, 0.8781, 0.05017, 0.8322, 0.05468, 0.8276, 0.1312, 0.8718, 0.2213, 0.878, 0.1296, 0.8781, 0.1312, 0.8718, 0.2196, 0.8719, 0.2224, 0.8822, 0.1285, 0.8822, 0.1296, 0.8781, 0.2213, 0.878, 0.1452, 0.8184, 0.205, 0.8186, 0.207, 0.8266, 0.143, 0.8264, 0.09401, 0.625, 0.06396, 0.6767, 0.05598, 0.6745, 0.0882, 0.6191, 0.2057, 0.5955, 0.1459, 0.5953, 0.1438, 0.5873, 0.2079, 0.5875, 0.2573, 0.6256, 0.2057, 0.5955, 0.2079, 0.5875, 0.2632, 0.6197, 0.2716, 0.7331, 0.2456, 0.7777, 0.2448, 0.7769, 0.2705, 0.7328, 0.06396, 0.6767, 0.06377, 0.7365, 0.05575, 0.7386, 0.05598, 0.6745, 0.1493, 0.8031, 0.1047, 0.7772, 0.1055, 0.7763, 0.1496, 0.802, 0.06377, 0.7365, 0.0935, 0.7884, 0.08759, 0.7942, 0.05575, 0.7386, 0.1459, 0.5953, 0.09401, 0.625, 0.0882, 0.6191, 0.1438, 0.5873, 0.2871, 0.6774, 0.2573, 0.6256, 0.2632, 0.6197, 0.2951, 0.6753, 0.205, 0.8186, 0.2568, 0.7889, 0.2626, 0.7948, 0.207, 0.8266, 0.3177, 0.7452, 0.2795, 0.8112, 0.267, 0.7991, 0.3008, 0.741, 0.03305, 0.745, 0.03312, 0.6687, 0.05005, 0.6729, 0.04982, 0.7401, 0.1374, 0.5646, 0.2137, 0.5647, 0.2095, 0.5816, 0.1422, 0.5814, 0.07131, 0.6027, 0.1374, 0.5646, 0.1422, 0.5814, 0.08388, 0.6148, 0.3178, 0.6689, 0.3177, 0.7452, 0.3008, 0.741, 0.301, 0.6738, 0.2797, 0.6029, 0.3178, 0.6689, 0.301, 0.6738, 0.2676, 0.6154, 0.03312, 0.6687, 0.07131, 0.6027, 0.08388, 0.6148, 0.05005, 0.6729, 0.1047, 0.7772, 0.07907, 0.7324, 0.08018, 0.7321, 0.1055, 0.7763, 0.2137, 0.5647, 0.2797, 0.6029, 0.2676, 0.6154, 0.2095, 0.5816, 0.2456, 0.7777, 0.2009, 0.8033, 0.2006, 0.8022, 0.2448, 0.7769, 0.2134, 0.8493, 0.1372, 0.8493, 0.1414, 0.8323, 0.2086, 0.8326, 0.1754, 0.707, 0.2421, 0.7741, 0.1996, 0.7985, 0.1754, 0.707, 0.2668, 0.7318, 0.2421, 0.7741, 0.1754, 0.707, 0.267, 0.6828, 0.2668, 0.7318, 0.1754, 0.707, 0.2426, 0.6402, 0.267, 0.6828, 0.1754, 0.707, 0.2002, 0.6156, 0.2426, 0.6402, 0.1754, 0.707, 0.1512, 0.6154, 0.2002, 0.6156, 0.1754, 0.707, 0.1087, 0.6398, 0.1512, 0.6154, 0.1754, 0.707, 0.08405, 0.6821, 0.1087, 0.6398, 0.1754, 0.707, 0.08388, 0.7312, 0.08405, 0.6821, 0.1754, 0.707, 0.1082, 0.7737, 0.08388, 0.7312, 0.1754, 0.707, 0.1506, 0.7983, 0.1082, 0.7737, 0.1754, 0.707, 0.1996, 0.7985, 0.1506, 0.7983, 0.3008, 0.741, 0.267, 0.7991, 0.2626, 0.7948, 0.2949, 0.7394, 0.1414, 0.8323, 0.08324, 0.7985, 0.08759, 0.7942, 0.143, 0.8264, 0.05005, 0.6729, 0.08388, 0.6148, 0.0882, 0.6191, 0.05598, 0.6745, 0.1422, 0.5814, 0.2095, 0.5816, 0.2079, 0.5875, 0.1438, 0.5873, 0.2095, 0.5816, 0.2676, 0.6154, 0.2632, 0.6197, 0.2079, 0.5875, 0.301, 0.6738, 0.3008, 0.741, 0.2949, 0.7394, 0.2951, 0.6753, 0.04982, 0.7401, 0.05005, 0.6729, 0.05598, 0.6745, 0.05575, 0.7386, 0.2086, 0.8326, 0.1414, 0.8323, 0.143, 0.8264, 0.207, 0.8266, 0.08324, 0.7985, 0.04982, 0.7401, 0.05575, 0.7386, 0.08759, 0.7942, 0.08388, 0.6148, 0.1422, 0.5814, 0.1438, 0.5873, 0.0882, 0.6191, 0.2676, 0.6154, 0.301, 0.6738, 0.2951, 0.6753, 0.2632, 0.6197, 0.267, 0.7991, 0.2086, 0.8326, 0.207, 0.8266, 0.2626, 0.7948, 0.07113, 0.8111, 0.03305, 0.745, 0.04982, 0.7401, 0.08324, 0.7985, 0.2869, 0.7372, 0.2568, 0.7889, 0.2529, 0.7849, 0.2815, 0.7357, 0.1452, 0.8184, 0.0935, 0.7884, 0.09748, 0.7844, 0.1467, 0.813, 0.06396, 0.6767, 0.09401, 0.625, 0.09793, 0.629, 0.06935, 0.6782, 0.1459, 0.5953, 0.2057, 0.5955, 0.2042, 0.6009, 0.1473, 0.6007, 0.2057, 0.5955, 0.2573, 0.6256, 0.2533, 0.6295, 0.2042, 0.6009, 0.2871, 0.6774, 0.2869, 0.7372, 0.2815, 0.7357, 0.2816, 0.6788, 0.06377, 0.7365, 0.06396, 0.6767, 0.06935, 0.6782, 0.06918, 0.7351, 0.205, 0.8186, 0.1452, 0.8184, 0.1467, 0.813, 0.2036, 0.8132, 0.0935, 0.7884, 0.06377, 0.7365, 0.06918, 0.7351, 0.09748, 0.7844, 0.09401, 0.625, 0.1459, 0.5953, 0.1473, 0.6007, 0.09793, 0.629, 0.2573, 0.6256, 0.2871, 0.6774, 0.2816, 0.6788, 0.2533, 0.6295, 0.2568, 0.7889, 0.205, 0.8186, 0.2036, 0.8132, 0.2529, 0.7849, 0.07926, 0.6808, 0.1052, 0.6362, 0.106, 0.6371, 0.08038, 0.6811, 0.0702, 0.812, 0.03177, 0.7453, 0.03305, 0.745, 0.07113, 0.8111, 0.2138, 0.8506, 0.1368, 0.8505, 0.1372, 0.8493, 0.2134, 0.8493, 0.214, 0.5634, 0.2806, 0.6019, 0.2797, 0.6029, 0.2137, 0.5647, 0.03183, 0.6684, 0.07036, 0.6017, 0.07131, 0.6027, 0.03312, 0.6687, 0.2806, 0.6019, 0.3191, 0.6686, 0.3178, 0.6689, 0.2797, 0.6029, 0.3191, 0.6686, 0.319, 0.7456, 0.3177, 0.7452, 0.3178, 0.6689, 0.07036, 0.6017, 0.137, 0.5633, 0.1374, 0.5646, 0.07131, 0.6027, 0.137, 0.5633, 0.214, 0.5634, 0.2137, 0.5647, 0.1374, 0.5646, 0.03177, 0.7453, 0.03183, 0.6684, 0.03312, 0.6687, 0.03305, 0.745, 0.319, 0.7456, 0.2805, 0.8122, 0.2795, 0.8112, 0.3177, 0.7452, 0.1368, 0.8505, 0.0702, 0.812, 0.07113, 0.8111, 0.1372, 0.8493, 0.2805, 0.8122, 0.2138, 0.8506, 0.2134, 0.8493, 0.2795, 0.8112, 0.06935, 0.6782, 0.09793, 0.629, 0.1052, 0.6362, 0.07926, 0.6808, 0.2529, 0.7849, 0.2036, 0.8132, 0.2009, 0.8033, 0.2456, 0.7777, 0.09748, 0.7844, 0.06918, 0.7351, 0.07907, 0.7324, 0.1047, 0.7772, 0.1467, 0.813, 0.09748, 0.7844, 0.1047, 0.7772, 0.1493, 0.8031, 0.2815, 0.7357, 0.2529, 0.7849, 0.2456, 0.7777, 0.2716, 0.7331, 0.06918, 0.7351, 0.06935, 0.6782, 0.07926, 0.6808, 0.07907, 0.7324, 0.1473, 0.6007, 0.2042, 0.6009, 0.2016, 0.6108, 0.15, 0.6106, 0.09793, 0.629, 0.1473, 0.6007, 0.15, 0.6106, 0.1052, 0.6362, 0.2042, 0.6009, 0.2533, 0.6295, 0.2461, 0.6368, 0.2016, 0.6108, 0.2533, 0.6295, 0.2816, 0.6788, 0.2718, 0.6815, 0.2461, 0.6368, 0.2816, 0.6788, 0.2815, 0.7357, 0.2716, 0.7331, 0.2718, 0.6815, 0.2036, 0.8132, 0.1467, 0.813, 0.1493, 0.8031, 0.2009, 0.8033, 0.1869, 0.4291, 0.1943, 0.5034, 0.1199, 0.5128, 0.1067, 0.4384, 0.4219, 0.4202, 0.4228, 0.4956, 0.346, 0.4964, 0.3439, 0.4214, 0.1067, 0.4384, 0.1199, 0.5128, 0.0475, 0.5302, 0.02314, 0.4545, 0.182, 0.3623, 0.1821, 0.3639, 0.09793, 0.3703, 0.09776, 0.3686, 0.3428, 0.3561, 0.3428, 0.3577, 0.2632, 0.3599, 0.2632, 0.3583, 0.5001, 0.3548, 0.5001, 0.3563, 0.4216, 0.3567, 0.4216, 0.3551, 0.658, 0.3555, 0.6579, 0.3571, 0.5788, 0.3565, 0.5788, 0.3549, 0.8208, 0.3589, 0.8207, 0.3606, 0.7383, 0.3584, 0.7383, 0.3568, 0.9968, 0.3686, 0.9967, 0.3704, 0.9064, 0.3639, 0.9065, 0.3622, 0.2632, 0.3583, 0.2632, 0.3599, 0.1821, 0.3639, 0.182, 0.3623, 0.4216, 0.3551, 0.4216, 0.3567, 0.3428, 0.3577, 0.3428, 0.3561, 0.5788, 0.3549, 0.5788, 0.3565, 0.5001, 0.3563, 0.5001, 0.3548, 0.7383, 0.3568, 0.7383, 0.3584, 0.6579, 0.3571, 0.658, 0.3555, 0.9065, 0.3622, 0.9064, 0.3639, 0.8207, 0.3606, 0.8208, 0.3589, 0.09776, 0.3686, 0.09793, 0.3703, 0.009787, 0.3807, 0.009523, 0.3789, 0.1787, 0.2099, 0.1802, 0.3253, 0.09511, 0.3308, 0.09193, 0.2077, 0.2616, 0.2109, 0.2624, 0.3222, 0.1802, 0.3253, 0.1787, 0.2099, 0.3423, 0.2113, 0.3426, 0.3207, 0.2624, 0.3222, 0.2616, 0.2109, 0.4217, 0.2115, 0.4218, 0.3199, 0.3426, 0.3207, 0.3423, 0.2113, 0.5005, 0.2115, 0.5005, 0.3197, 0.4218, 0.3199, 0.4217, 0.2115, 0.5792, 0.2113, 0.5793, 0.3197, 0.5005, 0.3197, 0.5005, 0.2115, 0.6584, 0.2106, 0.6587, 0.3199, 0.5793, 0.3197, 0.5792, 0.2113, 0.7386, 0.2091, 0.7393, 0.3204, 0.6587, 0.3199, 0.6584, 0.2106, 0.8208, 0.2062, 0.8221, 0.3215, 0.7393, 0.3204, 0.7386, 0.2091, 0.9058, 0.2011, 0.9085, 0.3237, 0.8221, 0.3215, 0.8208, 0.2062, 0.9944, 0.1952, 0.9989, 0.3259, 0.9085, 0.3237, 0.9058, 0.2011, 0.09193, 0.2077, 0.09511, 0.3308, 0.005908, 0.337, 0.001148, 0.2058, 0.09196, 0.2061, 0.09193, 0.2077, 0.001148, 0.2058, 0.001181, 0.2042, 0.9943, 0.1938, 0.9944, 0.1952, 0.9058, 0.2011, 0.9058, 0.1996, 0.9058, 0.1996, 0.9058, 0.2011, 0.8208, 0.2062, 0.8207, 0.2048, 0.8207, 0.2048, 0.8208, 0.2062, 0.7386, 0.2091, 0.7386, 0.2077, 0.7386, 0.2077, 0.7386, 0.2091, 0.6584, 0.2106, 0.6584, 0.2092, 0.6584, 0.2092, 0.6584, 0.2106, 0.5792, 0.2113, 0.5792, 0.2099, 0.5792, 0.2099, 0.5792, 0.2113, 0.5005, 0.2115, 0.5005, 0.2102, 0.5005, 0.2102, 0.5005, 0.2115, 0.4217, 0.2115, 0.4217, 0.2102, 0.4217, 0.2102, 0.4217, 0.2115, 0.3423, 0.2113, 0.3423, 0.21, 0.3423, 0.21, 0.3423, 0.2113, 0.2616, 0.2109, 0.2616, 0.2095, 0.2616, 0.2095, 0.2616, 0.2109, 0.1787, 0.2099, 0.1787, 0.2084, 0.1787, 0.2084, 0.1787, 0.2099, 0.09193, 0.2077, 0.09196, 0.2061, 0.1833, 0.1038, 0.1792, 0.1707, 0.09353, 0.1672, 0.1, 0.09702, 0.2641, 0.1076, 0.2618, 0.1729, 0.1792, 0.1707, 0.1833, 0.1038, 0.3435, 0.1097, 0.3422, 0.1741, 0.2618, 0.1729, 0.2641, 0.1076, 0.4222, 0.1108, 0.4214, 0.1747, 0.3422, 0.1741, 0.3435, 0.1097, 0.5004, 0.1112, 0.5001, 0.1748, 0.4214, 0.1747, 0.4222, 0.1108, 0.5784, 0.111, 0.5786, 0.1745, 0.5001, 0.1748, 0.5004, 0.1112, 0.6564, 0.1099, 0.6574, 0.1736, 0.5786, 0.1745, 0.5784, 0.111, 0.7347, 0.1074, 0.737, 0.1715, 0.6574, 0.1736, 0.6564, 0.1099, 0.8136, 0.1024, 0.8182, 0.1677, 0.737, 0.1715, 0.7347, 0.1074, 0.8939, 0.09336, 0.9024, 0.1616, 0.8182, 0.1677, 0.8136, 0.1024, 0.9777, 0.07745, 0.991, 0.1515, 0.9024, 0.1616, 0.8939, 0.09336, 0.1, 0.09702, 0.09353, 0.1672, 0.003195, 0.1612, 0.01142, 0.08439, 0.3452, 0.03231, 0.3451, 0.03438, 0.2673, 0.0318, 0.2674, 0.02973, 0.5003, 0.03442, 0.5003, 0.03648, 0.4228, 0.03579, 0.4228, 0.03373, 0.6545, 0.03376, 0.6545, 0.03579, 0.5776, 0.03655, 0.5776, 0.0345, 0.8063, 0.02701, 0.8065, 0.029, 0.7309, 0.03365, 0.7308, 0.03163, 0.9531, 0.0006069, 0.9538, 0.002496, 0.881, 0.0198, 0.8807, 0.01784, 0.1896, 0.02502, 0.1894, 0.02709, 0.1113, 0.01841, 0.1116, 0.01634, 0.2674, 0.02973, 0.2673, 0.0318, 0.1894, 0.02709, 0.1896, 0.02502, 0.4228, 0.03373, 0.4228, 0.03579, 0.3451, 0.03438, 0.3452, 0.03231, 0.5776, 0.0345, 0.5776, 0.03655, 0.5003, 0.03648, 0.5003, 0.03442, 0.7308, 0.03163, 0.7309, 0.03365, 0.6545, 0.03579, 0.6545, 0.03376, 0.8807, 0.01784, 0.881, 0.0198, 0.8065, 0.029, 0.8063, 0.02701, 0.1116, 0.01634, 0.1113, 0.01841, 0.03305, 0.002171, 0.03366, 0.0001334, 0.2421, 0.7741, 0.2668, 0.7318, 0.2705, 0.7328, 0.2448, 0.7769, 0.1082, 0.7737, 0.1506, 0.7983, 0.1496, 0.802, 0.1055, 0.7763, 0.1087, 0.6398, 0.08405, 0.6821, 0.08038, 0.6811, 0.106, 0.6371, 0.2002, 0.6156, 0.1512, 0.6154, 0.1503, 0.6117, 0.2013, 0.6119, 0.2426, 0.6402, 0.2002, 0.6156, 0.2013, 0.6119, 0.2453, 0.6376, 0.2668, 0.7318, 0.267, 0.6828, 0.2706, 0.6818, 0.2705, 0.7328, 0.08405, 0.6821, 0.08388, 0.7312, 0.08018, 0.7321, 0.08038, 0.6811, 0.1506, 0.7983, 0.1996, 0.7985, 0.2006, 0.8022, 0.1496, 0.802, 0.08388, 0.7312, 0.1082, 0.7737, 0.1055, 0.7763, 0.08018, 0.7321, 0.1512, 0.6154, 0.1087, 0.6398, 0.106, 0.6371, 0.1503, 0.6117, 0.267, 0.6828, 0.2426, 0.6402, 0.2453, 0.6376, 0.2706, 0.6818, 0.1996, 0.7985, 0.2421, 0.7741, 0.2448, 0.7769, 0.2006, 0.8022, 0.9662, 0.5301, 0.9658, 0.5314, 0.8881, 0.5151, 0.8883, 0.5138, 0.8883, 0.5138, 0.8881, 0.5151, 0.8103, 0.5064, 0.8104, 0.505, 0.8104, 0.505, 0.8103, 0.5064, 0.7326, 0.5017, 0.7327, 0.5003, 0.7327, 0.5003, 0.7326, 0.5017, 0.655, 0.4991, 0.655, 0.4977, 0.655, 0.4977, 0.655, 0.4991, 0.5774, 0.4977, 0.5774, 0.4963, 0.5774, 0.4963, 0.5774, 0.4977, 0.4999, 0.497, 0.5, 0.4956, 0.5, 0.4956, 0.4999, 0.497, 0.4228, 0.4969, 0.4228, 0.4956, 0.346, 0.4964, 0.346, 0.4978, 0.2698, 0.5, 0.2697, 0.4987, 0.2697, 0.4987, 0.2698, 0.5, 0.1944, 0.5047, 0.1943, 0.5034, 0.2657, 0.424, 0.2697, 0.4987, 0.1943, 0.5034, 0.1869, 0.4291, 0.3439, 0.4214, 0.346, 0.4964, 0.2697, 0.4987, 0.2657, 0.424, 0.4999, 0.4199, 0.5, 0.4956, 0.4228, 0.4956, 0.4219, 0.4202, 0.578, 0.4203, 0.5774, 0.4963, 0.5, 0.4956, 0.4999, 0.4199, 0.6566, 0.4214, 0.655, 0.4977, 0.5774, 0.4963, 0.578, 0.4203, 0.7359, 0.4236, 0.7327, 0.5003, 0.655, 0.4977, 0.6566, 0.4214, 0.8167, 0.4274, 0.8104, 0.505, 0.7327, 0.5003, 0.7359, 0.4236, 0.8998, 0.4342, 0.8883, 0.5138, 0.8104, 0.505, 0.8167, 0.4274, 0.9883, 0.447, 0.9662, 0.5301, 0.8883, 0.5138, 0.8998, 0.4342])
me_cask.materials.append(mat_blue)
me_cask.materials.append(mat_metallic)
me_cask.materials.append(mat_black)
me_cask.use_remesh_preserve_volume = False
me_cask.use_remesh_preserve_attributes = False
me_cask.use_mirror_vertex_groups = False
me_cask.update()

# ---- objects
ob_lamp = bpy.data.objects.new('Lamp', light_lamp)
ob_camera = bpy.data.objects.new('Camera', cam_camera)
ob_cask_023 = bpy.data.objects.new('Cask.023', me_cask)

# ---- transforms, parenting, visibility, modifiers, constraints
ob_lamp.location = (4.076, 1.005, 5.904)
ob_lamp.rotation_euler = (0.6503, 0.05522, 1.866)
ob_lamp.lock_rotations_4d = False
ob_lamp.empty_display_type = 'ARROWS'
ob_lamp.color = (0.0, 0.0, 0.0, 0.0)
ob_lamp.lineart.crease_threshold = 0.0
ob_camera.location = (7.481, -6.508, 5.344)
ob_camera.rotation_euler = (1.109, 0.0, 0.8149)
ob_camera.lock_rotations_4d = False
ob_camera.empty_display_type = 'ARROWS'
ob_camera.color = (0.0, 0.0, 0.0, 0.0)
ob_camera.display_type = 'WIRE'
ob_camera.lineart.crease_threshold = 0.0
ob_cask_023.location = (0.0, 0.0, 0.0)
ob_cask_023.scale = (0.25, 0.25, 0.25)
ob_cask_023.lineart.crease_threshold = 0.0
_m = ob_cask_023.modifiers.new('Subsurf', 'SUBSURF')
_m.uv_smooth = 'PRESERVE_CORNERS'
_m.levels = 2
_m.render_levels = 3
_m.show_only_control_edges = False

# ---- collection membership
col_collection_1.objects.link(ob_lamp)
col_collection_1.objects.link(ob_camera)
col_collection_1.objects.link(ob_cask_023)

# ---- scene / render settings (as saved in the file)
scene.camera = ob_camera
scene.frame_start = 1; scene.frame_end = 250; scene.frame_set(1)
scene.render.engine = 'BLENDER_EEVEE_NEXT'
scene.render.resolution_percentage = 50
scene.render.dither_intensity = 0.0
scene.cycles.use_denoising = False
scene.cycles.samples = 128
scene.cycles.sampling_pattern = 'TABULATED_SOBOL'
scene.cycles.use_adaptive_sampling = False
scene.cycles.use_light_tree = False
scene.cycles.blur_glossy = 0.0
scene.cycles.sample_clamp_indirect = 0.0
scene.view_settings.view_transform = 'Standard'
bpy.context.view_layer.update()

